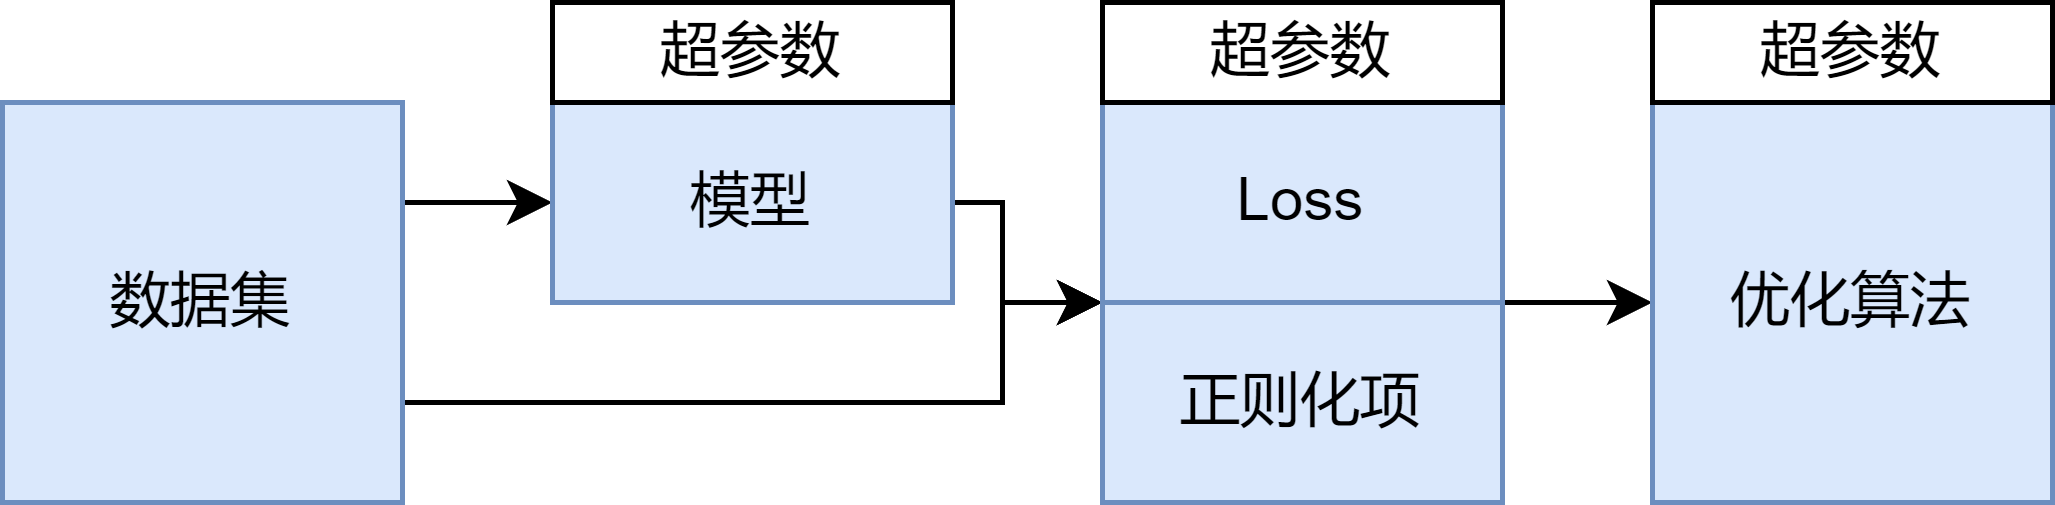

The diagram above was exported from draw.io. Its source (the exported page's mxGraphModel, read from the mxfile embedded in the PNG):
<mxGraphModel dx="1050" dy="621" grid="1" gridSize="10" guides="1" tooltips="1" connect="1" arrows="1" fold="1" page="1" pageScale="1" pageWidth="1300" pageHeight="400" math="0" shadow="0">
  <root>
    <mxCell id="0" />
    <mxCell id="1" parent="0" />
    <mxCell id="lBVNPZGXw0rcz1G2FGtv-9" style="edgeStyle=orthogonalEdgeStyle;rounded=0;orthogonalLoop=1;jettySize=auto;html=1;exitX=1;exitY=0.25;exitDx=0;exitDy=0;entryX=0;entryY=0.5;entryDx=0;entryDy=0;" parent="1" source="lBVNPZGXw0rcz1G2FGtv-1" target="lBVNPZGXw0rcz1G2FGtv-2" edge="1">
      <mxGeometry relative="1" as="geometry" />
    </mxCell>
    <mxCell id="lBVNPZGXw0rcz1G2FGtv-13" style="edgeStyle=orthogonalEdgeStyle;rounded=0;orthogonalLoop=1;jettySize=auto;html=1;exitX=1;exitY=0.75;exitDx=0;exitDy=0;entryX=0;entryY=0;entryDx=0;entryDy=0;" parent="1" source="lBVNPZGXw0rcz1G2FGtv-1" target="lBVNPZGXw0rcz1G2FGtv-4" edge="1">
      <mxGeometry relative="1" as="geometry">
        <Array as="points">
          <mxPoint x="210" y="90" />
          <mxPoint x="210" y="70" />
        </Array>
      </mxGeometry>
    </mxCell>
    <mxCell id="lBVNPZGXw0rcz1G2FGtv-1" value="数据集" style="rounded=0;whiteSpace=wrap;html=1;fillColor=#dae8fc;strokeColor=#6c8ebf;" parent="1" vertex="1">
      <mxGeometry x="10" y="30" width="80" height="80" as="geometry" />
    </mxCell>
    <mxCell id="lBVNPZGXw0rcz1G2FGtv-12" style="edgeStyle=orthogonalEdgeStyle;rounded=0;orthogonalLoop=1;jettySize=auto;html=1;exitX=1;exitY=0.5;exitDx=0;exitDy=0;entryX=0;entryY=1;entryDx=0;entryDy=0;" parent="1" source="lBVNPZGXw0rcz1G2FGtv-2" target="lBVNPZGXw0rcz1G2FGtv-3" edge="1">
      <mxGeometry relative="1" as="geometry">
        <Array as="points">
          <mxPoint x="210" y="50" />
          <mxPoint x="210" y="70" />
        </Array>
      </mxGeometry>
    </mxCell>
    <mxCell id="lBVNPZGXw0rcz1G2FGtv-2" value="模型" style="rounded=0;whiteSpace=wrap;html=1;fillColor=#dae8fc;strokeColor=#6c8ebf;" parent="1" vertex="1">
      <mxGeometry x="120" y="30" width="80" height="40" as="geometry" />
    </mxCell>
    <mxCell id="lBVNPZGXw0rcz1G2FGtv-3" value="Loss" style="rounded=0;whiteSpace=wrap;html=1;fillColor=#dae8fc;strokeColor=#6c8ebf;" parent="1" vertex="1">
      <mxGeometry x="230" y="30" width="80" height="40" as="geometry" />
    </mxCell>
    <mxCell id="lBVNPZGXw0rcz1G2FGtv-14" style="edgeStyle=orthogonalEdgeStyle;rounded=0;orthogonalLoop=1;jettySize=auto;html=1;exitX=1;exitY=0;exitDx=0;exitDy=0;entryX=0;entryY=0.5;entryDx=0;entryDy=0;" parent="1" source="lBVNPZGXw0rcz1G2FGtv-4" target="lBVNPZGXw0rcz1G2FGtv-5" edge="1">
      <mxGeometry relative="1" as="geometry" />
    </mxCell>
    <mxCell id="lBVNPZGXw0rcz1G2FGtv-4" value="正则化项" style="rounded=0;whiteSpace=wrap;html=1;fillColor=#dae8fc;strokeColor=#6c8ebf;" parent="1" vertex="1">
      <mxGeometry x="230" y="70" width="80" height="40" as="geometry" />
    </mxCell>
    <mxCell id="lBVNPZGXw0rcz1G2FGtv-5" value="优化算法" style="rounded=0;whiteSpace=wrap;html=1;fillColor=#dae8fc;strokeColor=#6c8ebf;" parent="1" vertex="1">
      <mxGeometry x="340" y="30" width="80" height="80" as="geometry" />
    </mxCell>
    <mxCell id="lBVNPZGXw0rcz1G2FGtv-6" value="超参数" style="rounded=0;whiteSpace=wrap;html=1;" parent="1" vertex="1">
      <mxGeometry x="120" y="10" width="80" height="20" as="geometry" />
    </mxCell>
    <mxCell id="lBVNPZGXw0rcz1G2FGtv-7" value="超参数" style="rounded=0;whiteSpace=wrap;html=1;" parent="1" vertex="1">
      <mxGeometry x="230" y="10" width="80" height="20" as="geometry" />
    </mxCell>
    <mxCell id="lBVNPZGXw0rcz1G2FGtv-8" value="超参数" style="rounded=0;whiteSpace=wrap;html=1;" parent="1" vertex="1">
      <mxGeometry x="340" y="10" width="80" height="20" as="geometry" />
    </mxCell>
  </root>
</mxGraphModel>